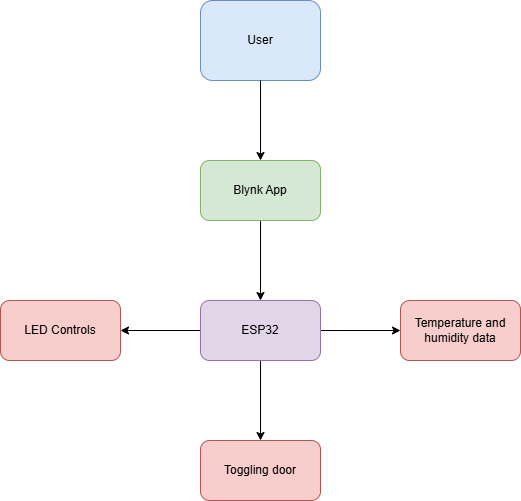

The diagram above was exported from draw.io. Its source (the exported page's mxGraphModel, read from the mxfile embedded in the PNG):
<mxGraphModel dx="1504" dy="1844" grid="1" gridSize="10" guides="1" tooltips="1" connect="1" arrows="1" fold="1" page="1" pageScale="1" pageWidth="850" pageHeight="1100" math="0" shadow="0">
  <root>
    <mxCell id="0" />
    <mxCell id="1" parent="0" />
    <mxCell id="ihKHTLRYjHw42EY5m1BL-1" value="User" style="rounded=1;whiteSpace=wrap;html=1;fillColor=#dae8fc;strokeColor=#6c8ebf;" vertex="1" parent="1">
      <mxGeometry x="330" y="-920" width="120" height="80" as="geometry" />
    </mxCell>
    <mxCell id="ihKHTLRYjHw42EY5m1BL-17" value="" style="endArrow=classic;html=1;rounded=0;" edge="1" parent="1">
      <mxGeometry width="50" height="50" relative="1" as="geometry">
        <mxPoint x="390" y="-840" as="sourcePoint" />
        <mxPoint x="390" y="-760" as="targetPoint" />
      </mxGeometry>
    </mxCell>
    <mxCell id="ihKHTLRYjHw42EY5m1BL-21" value="" style="edgeStyle=orthogonalEdgeStyle;rounded=0;orthogonalLoop=1;jettySize=auto;html=1;" edge="1" parent="1" source="ihKHTLRYjHw42EY5m1BL-19" target="ihKHTLRYjHw42EY5m1BL-20">
      <mxGeometry relative="1" as="geometry" />
    </mxCell>
    <mxCell id="ihKHTLRYjHw42EY5m1BL-19" value="Blynk App" style="rounded=1;whiteSpace=wrap;html=1;fillColor=#d5e8d4;strokeColor=#82b366;" vertex="1" parent="1">
      <mxGeometry x="330" y="-760" width="120" height="60" as="geometry" />
    </mxCell>
    <mxCell id="ihKHTLRYjHw42EY5m1BL-25" value="" style="edgeStyle=orthogonalEdgeStyle;rounded=0;orthogonalLoop=1;jettySize=auto;html=1;" edge="1" parent="1" source="ihKHTLRYjHw42EY5m1BL-20" target="ihKHTLRYjHw42EY5m1BL-24">
      <mxGeometry relative="1" as="geometry" />
    </mxCell>
    <mxCell id="ihKHTLRYjHw42EY5m1BL-27" value="" style="edgeStyle=orthogonalEdgeStyle;rounded=0;orthogonalLoop=1;jettySize=auto;html=1;" edge="1" parent="1" source="ihKHTLRYjHw42EY5m1BL-20" target="ihKHTLRYjHw42EY5m1BL-26">
      <mxGeometry relative="1" as="geometry" />
    </mxCell>
    <mxCell id="ihKHTLRYjHw42EY5m1BL-29" value="" style="edgeStyle=orthogonalEdgeStyle;rounded=0;orthogonalLoop=1;jettySize=auto;html=1;" edge="1" parent="1" source="ihKHTLRYjHw42EY5m1BL-20" target="ihKHTLRYjHw42EY5m1BL-28">
      <mxGeometry relative="1" as="geometry" />
    </mxCell>
    <mxCell id="ihKHTLRYjHw42EY5m1BL-20" value="ESP32" style="rounded=1;whiteSpace=wrap;html=1;fillColor=#e1d5e7;strokeColor=#9673a6;" vertex="1" parent="1">
      <mxGeometry x="330" y="-620" width="120" height="60" as="geometry" />
    </mxCell>
    <mxCell id="ihKHTLRYjHw42EY5m1BL-24" value="LED Controls" style="whiteSpace=wrap;html=1;rounded=1;fillColor=#f8cecc;strokeColor=#b85450;" vertex="1" parent="1">
      <mxGeometry x="130" y="-620" width="120" height="60" as="geometry" />
    </mxCell>
    <mxCell id="ihKHTLRYjHw42EY5m1BL-26" value="Toggling door" style="whiteSpace=wrap;html=1;rounded=1;fillColor=#f8cecc;strokeColor=#b85450;" vertex="1" parent="1">
      <mxGeometry x="330" y="-480" width="120" height="60" as="geometry" />
    </mxCell>
    <mxCell id="ihKHTLRYjHw42EY5m1BL-28" value="Temperature and humidity data" style="whiteSpace=wrap;html=1;rounded=1;fillColor=#f8cecc;strokeColor=#b85450;" vertex="1" parent="1">
      <mxGeometry x="530" y="-620" width="120" height="60" as="geometry" />
    </mxCell>
  </root>
</mxGraphModel>